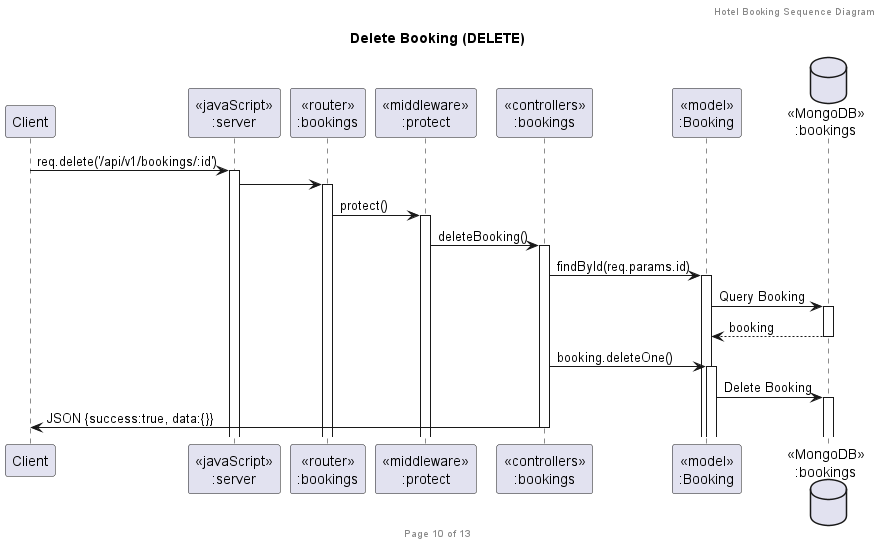

The diagram above was rendered by PlantUML. Its source (embedded in the PNG):
@startuml Delete Booking (DELETE)

header Hotel Booking Sequence Diagram
footer Page 10 of 13
title "Delete Booking (DELETE)"

participant "Client" as client
participant "<<javaScript>>\n:server" as server
participant "<<router>>\n:bookings" as routerBookings
participant "<<middleware>>\n:protect" as middlewareProtect
participant "<<controllers>>\n:bookings" as controllersBookings
participant "<<model>>\n:Booking" as modelBooking
database "<<MongoDB>>\n:bookings" as BookingsDatabase

client -> server ++ : req.delete('/api/v1/bookings/:id')
server -> routerBookings ++
routerBookings -> middlewareProtect ++ : protect()
middlewareProtect -> controllersBookings ++ : deleteBooking()

controllersBookings -> modelBooking ++ : findById(req.params.id)
modelBooking -> BookingsDatabase ++ : Query Booking
BookingsDatabase --> modelBooking -- : booking

controllersBookings -> modelBooking ++ : booking.deleteOne()
modelBooking -> BookingsDatabase ++ : Delete Booking

controllersBookings -> client -- : JSON {success:true, data:{}}

@enduml